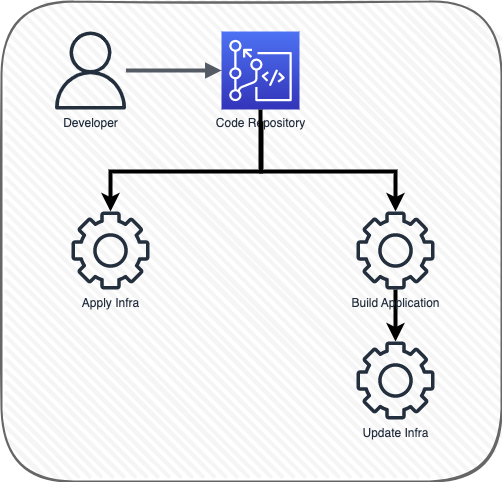

The diagram above was exported from draw.io. Its source (the exported page's mxGraphModel, read from the mxfile embedded in the PNG):
<mxGraphModel dx="1186" dy="686" grid="1" gridSize="10" guides="1" tooltips="1" connect="1" arrows="1" fold="1" page="1" pageScale="1" pageWidth="850" pageHeight="1100" math="0" shadow="0">
  <root>
    <mxCell id="0" />
    <mxCell id="1" parent="0" />
    <mxCell id="2" value="" style="rounded=1;whiteSpace=wrap;html=1;strokeWidth=2;fillWeight=4;hachureGap=8;hachureAngle=45;fillColor=#f5f5f5;sketch=1;strokeColor=#666666;fontColor=#333333;" vertex="1" parent="1">
      <mxGeometry x="160" y="130" width="500" height="480" as="geometry" />
    </mxCell>
    <mxCell id="3" value="Developer" style="sketch=0;outlineConnect=0;fontColor=#232F3E;gradientColor=none;fillColor=#232F3D;strokeColor=none;dashed=0;verticalLabelPosition=bottom;verticalAlign=top;align=center;html=1;fontSize=12;fontStyle=0;aspect=fixed;pointerEvents=1;shape=mxgraph.aws4.user;" vertex="1" parent="1">
      <mxGeometry x="210" y="160" width="78" height="78" as="geometry" />
    </mxCell>
    <mxCell id="4" value="Code Repository" style="sketch=0;points=[[0,0,0],[0.25,0,0],[0.5,0,0],[0.75,0,0],[1,0,0],[0,1,0],[0.25,1,0],[0.5,1,0],[0.75,1,0],[1,1,0],[0,0.25,0],[0,0.5,0],[0,0.75,0],[1,0.25,0],[1,0.5,0],[1,0.75,0]];outlineConnect=0;fontColor=#232F3E;gradientColor=#4D72F3;gradientDirection=north;fillColor=#3334B9;strokeColor=#ffffff;dashed=0;verticalLabelPosition=bottom;verticalAlign=top;align=center;html=1;fontSize=12;fontStyle=0;aspect=fixed;shape=mxgraph.aws4.resourceIcon;resIcon=mxgraph.aws4.codecommit;" vertex="1" parent="1">
      <mxGeometry x="380" y="160" width="78" height="78" as="geometry" />
    </mxCell>
    <mxCell id="5" value="" style="edgeStyle=orthogonalEdgeStyle;html=1;endArrow=block;elbow=vertical;startArrow=none;endFill=1;strokeColor=#545B64;rounded=0;strokeWidth=4;" edge="1" source="3" target="4" parent="1">
      <mxGeometry width="100" relative="1" as="geometry">
        <mxPoint x="460" y="250" as="sourcePoint" />
        <mxPoint x="420" y="200" as="targetPoint" />
      </mxGeometry>
    </mxCell>
    <mxCell id="6" value="Apply Infra" style="sketch=0;outlineConnect=0;fontColor=#232F3E;gradientColor=none;fillColor=#232F3D;strokeColor=none;dashed=0;verticalLabelPosition=bottom;verticalAlign=top;align=center;html=1;fontSize=12;fontStyle=0;aspect=fixed;pointerEvents=1;shape=mxgraph.aws4.gear;" vertex="1" parent="1">
      <mxGeometry x="230" y="340" width="78" height="78" as="geometry" />
    </mxCell>
    <mxCell id="7" value="" style="edgeStyle=elbowEdgeStyle;elbow=vertical;endArrow=classic;html=1;rounded=0;exitX=0.5;exitY=1;exitDx=0;exitDy=0;exitPerimeter=0;strokeWidth=4;" edge="1" source="4" target="6" parent="1">
      <mxGeometry width="50" height="50" relative="1" as="geometry">
        <mxPoint x="490" y="280" as="sourcePoint" />
        <mxPoint x="540" y="230" as="targetPoint" />
        <Array as="points">
          <mxPoint x="340" y="300" />
        </Array>
      </mxGeometry>
    </mxCell>
    <mxCell id="8" value="" style="edgeStyle=orthogonalEdgeStyle;rounded=0;orthogonalLoop=1;jettySize=auto;html=1;strokeWidth=4;" edge="1" source="9" target="11" parent="1">
      <mxGeometry relative="1" as="geometry" />
    </mxCell>
    <mxCell id="9" value="Build Application" style="sketch=0;outlineConnect=0;fontColor=#232F3E;gradientColor=none;fillColor=#232F3D;strokeColor=none;dashed=0;verticalLabelPosition=bottom;verticalAlign=top;align=center;html=1;fontSize=12;fontStyle=0;aspect=fixed;pointerEvents=1;shape=mxgraph.aws4.gear;" vertex="1" parent="1">
      <mxGeometry x="515" y="340" width="78" height="78" as="geometry" />
    </mxCell>
    <mxCell id="10" value="" style="edgeStyle=elbowEdgeStyle;elbow=vertical;endArrow=classic;html=1;rounded=0;strokeWidth=4;" edge="1" target="9" parent="1">
      <mxGeometry width="50" height="50" relative="1" as="geometry">
        <mxPoint x="420" y="250" as="sourcePoint" />
        <mxPoint x="540" y="230" as="targetPoint" />
        <Array as="points">
          <mxPoint x="470" y="300" />
        </Array>
      </mxGeometry>
    </mxCell>
    <mxCell id="11" value="Update Infra" style="sketch=0;outlineConnect=0;fontColor=#232F3E;gradientColor=none;fillColor=#232F3D;strokeColor=none;dashed=0;verticalLabelPosition=bottom;verticalAlign=top;align=center;html=1;fontSize=12;fontStyle=0;aspect=fixed;pointerEvents=1;shape=mxgraph.aws4.gear;" vertex="1" parent="1">
      <mxGeometry x="515" y="470" width="78" height="78" as="geometry" />
    </mxCell>
  </root>
</mxGraphModel>